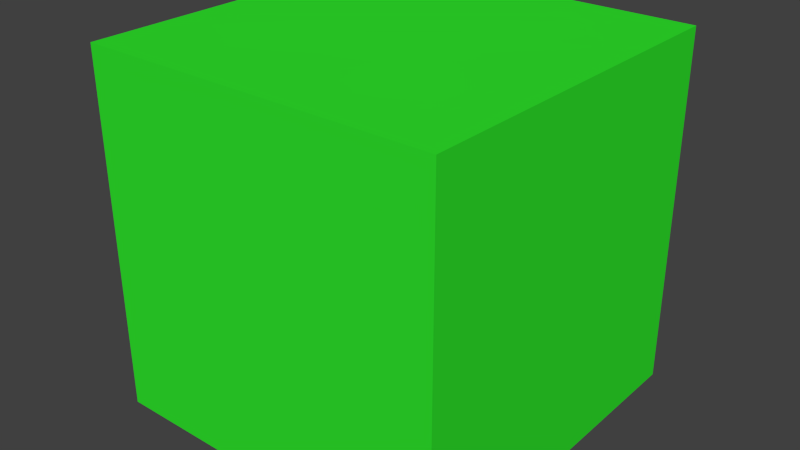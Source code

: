 # Source: green_exit.blend  (saved by Blender 2.69.0; exported with 4.5.12 LTS)
import bpy
from mathutils import Matrix  # noqa: F401  (used for matrix-valued properties, if any)

bpy.ops.wm.read_factory_settings(use_empty=True)
scene = bpy.context.scene
scene.name = 'Scene'

# ---- collections
col_collection_1 = bpy.data.collections.new('Collection 1'); scene.collection.children.link(col_collection_1)

# ---- materials (node trees are filled in below, after node groups)
mat_material = bpy.data.materials.new('Material')
mat_material.alpha_threshold = 0.0
mat_material.use_transparent_shadow = False
mat_material.diffuse_color = (0.02931, 0.8, 0.02602, 1.0)
mat_material.specular_color = (0.0647, 1.0, 0.0623)
mat_material.roughness = 0.5
mat_material.line_color = (0.0, 0.0, 0.0, 1.0)

# ---- material node trees

# ---- world
world_world = bpy.data.worlds.new('World'); scene.world = world_world
world_world.color = (0.05088, 0.05088, 0.05088)
world_world.use_sun_shadow = False
world_world.sun_shadow_jitter_overblur = 0.0
world_world.cycles.sampling_method = 'MANUAL'
world_world.cycles.sample_map_resolution = 256

# ---- meshes
me_cube = bpy.data.meshes.new('Cube')
me_cube.from_pydata([(-1.9, 0.1, 4.2), (-1.9, -0.1, 4.2), (-2.1, -0.1, 4.2), (-2.1, 0.1, 4.2), (-1.9, 0.1, 4.4), (-1.9, -0.1, 4.4), (-2.1, -0.1, 4.4), (-2.1, 0.1, 4.4)], [], [(0, 1, 2, 3), (4, 7, 6, 5), (0, 4, 5, 1), (1, 5, 6, 2), (2, 6, 7, 3), (4, 0, 3, 7)])
me_cube.materials.append(mat_material)
me_cube.use_remesh_preserve_volume = False
me_cube.use_remesh_preserve_attributes = False
me_cube.use_mirror_vertex_groups = False
me_cube.update()

# ---- objects
ob_sem = bpy.data.objects.new('Sem', me_cube)

# ---- transforms, parenting, visibility, modifiers, constraints
ob_sem.location = (0.0, 0.0, 0.0)
ob_sem.lock_rotations_4d = False
ob_sem.empty_display_type = 'ARROWS'
ob_sem.lineart.crease_threshold = 0.0

# ---- collection membership
col_collection_1.objects.link(ob_sem)

# ---- scene / render settings (as saved in the file)
scene.frame_start = 1; scene.frame_end = 250; scene.frame_set(1)
scene.render.engine = 'BLENDER_EEVEE_NEXT'
scene.render.image_settings.compression = 90
scene.render.resolution_percentage = 50
scene.render.dither_intensity = 0.0
scene.cycles.use_denoising = False
scene.cycles.samples = 10
scene.cycles.sampling_pattern = 'TABULATED_SOBOL'
scene.cycles.light_sampling_threshold = 0.0
scene.cycles.use_adaptive_sampling = False
scene.cycles.use_light_tree = False
scene.cycles.blur_glossy = 0.0
scene.cycles.volume_bounces = 1
scene.cycles.pixel_filter_type = 'GAUSSIAN'
scene.cycles.sample_clamp_indirect = 0.0
scene.view_settings.view_transform = 'Standard'
bpy.context.view_layer.update()

# ---- added for rendering (the .blend has no active camera and no usable light): camera, sun
cam_auto = bpy.data.cameras.new('AutoCamera')
cam_auto.lens = 50.0
cam_auto.sensor_width = 36.0
cam_auto.clip_end = 1000.0
ob_auto_camera = bpy.data.objects.new('AutoCamera', cam_auto)
scene.collection.objects.link(ob_auto_camera)
ob_auto_camera.location = (-1.67949, -0.384609, 4.55641)
ob_auto_camera.rotation_euler = (1.09748, -7.21219e-08, 0.694738)
scene.camera = ob_auto_camera
light_auto_sun = bpy.data.lights.new('AutoSun', 'SUN')
light_auto_sun.energy = 3.0
light_auto_sun.angle = 0.0523599
ob_auto_sun = bpy.data.objects.new('AutoSun', light_auto_sun)
scene.collection.objects.link(ob_auto_sun)
ob_auto_sun.rotation_euler = (0.872665, 0.174533, 0.523599)
bpy.context.view_layer.update()
